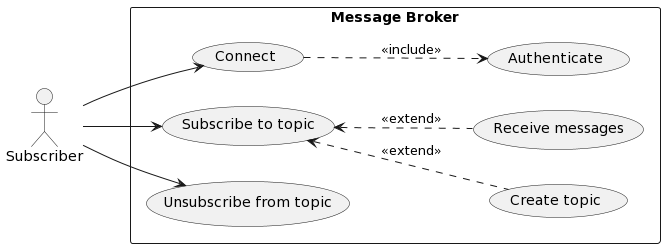

The diagram above was rendered by PlantUML. Its source (embedded in the PNG):
@startuml
left to right direction

actor "Subscriber" as C

rectangle "Message Broker" {
  usecase "Authenticate" as A
  usecase "Connect" as CO
  usecase "Create topic" as CT
  usecase "Subscribe to topic" as ST
  usecase "Receive messages" as CS
  usecase "Unsubscribe from topic" as UT
}

C --> CO
C --> ST
C --> UT

CO ..> A : <<include>>
ST <.. CT : <<extend>>
ST <.. CS : <<extend>>
@enduml